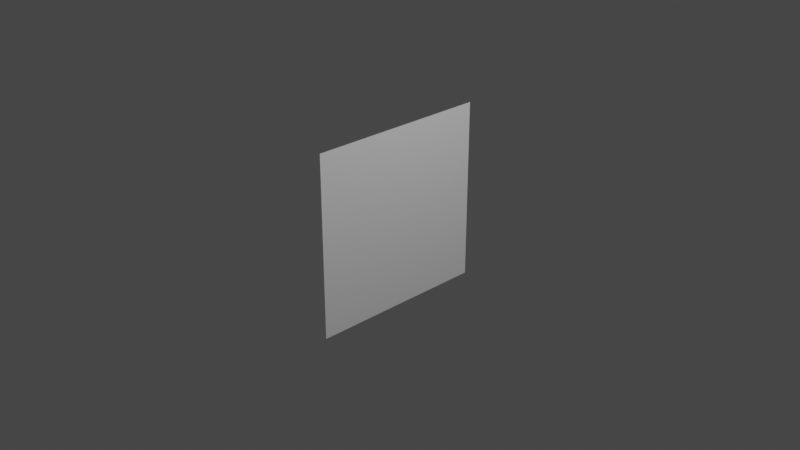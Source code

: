 # Source: flat_plane.blend  (saved by Blender 3.3.6; exported with 4.5.12 LTS)
import bpy
from mathutils import Matrix  # noqa: F401  (used for matrix-valued properties, if any)

bpy.ops.wm.read_factory_settings(use_empty=True)
scene = bpy.context.scene
scene.name = 'Scene'

# ---- collections
col_collection = bpy.data.collections.new('Collection'); scene.collection.children.link(col_collection)

# ---- materials (node trees are filled in below, after node groups)
mat_flatplanemat = bpy.data.materials.new('FlatPlaneMat')
mat_flatplanemat.use_transparent_shadow = False
mat_flatplanemat.roughness = 0.5

# ---- material node trees
mat_flatplanemat.use_nodes = True; mat_flatplanemat.node_tree.nodes.clear()
_N = mat_flatplanemat.node_tree.nodes; _L = mat_flatplanemat.node_tree.links
n0 = _N.new('ShaderNodeBsdfPrincipled'); n0.name = 'Principled BSDF'; n0.location = (10, 300)
n0.distribution = 'GGX'
n0.subsurface_method = 'RANDOM_WALK_SKIN'
n0.inputs[3].default_value = 1.45
n0.inputs[27].default_value = (0.0, 0.0, 0.0, 1.0)
n0.inputs[28].default_value = 1.0
n1 = _N.new('ShaderNodeOutputMaterial'); n1.name = 'Material Output'; n1.location = (300, 300)
n2 = _N.new('ShaderNodeNormalMap'); n2.name = 'Normal Map'; n2.location = (-300, -300)
n2.label = 'Normal/Map'
n2.inputs[0].default_value = 0.0
_L.new(n0.outputs[0], n1.inputs[0])
_L.new(n2.outputs[0], n0.inputs[5])
n1.is_active_output = True

# ---- world
world_world = bpy.data.worlds.new('World'); scene.world = world_world
world_world.color = (0.05088, 0.05088, 0.05088)
world_world.use_sun_shadow = False
world_world.sun_shadow_jitter_overblur = 0.0

# ---- cameras
cam_camera = bpy.data.cameras.new('Camera')
cam_camera.clip_end = 100.0
cam_camera.ortho_scale = 7.314

# ---- lights
light_light = bpy.data.lights.new('Light', 'POINT')
light_light.transmission_factor = 0.0
light_light.energy = 1000.0
light_light.shadow_soft_size = 0.1
light_light.shadow_maximum_resolution = 0.006
light_light.use_absolute_resolution = True

# ---- meshes
me_cube_001 = bpy.data.meshes.new('Cube.001')
me_cube_001.from_pydata([(0.0, 1.0, 1.0), (0.0, 1.0, -1.0), (0.0, -1.0, 1.0), (0.0, -1.0, -1.0)], [], [(1, 0, 2, 3)])
me_cube_001.polygons.foreach_set('use_smooth', [True] * 1)
_uv = me_cube_001.uv_layers.new(name='UVMap')
_uv.uv.foreach_set('vector', [1.0, 1.0, 0.0, 1.0, 0.0, 0.0, 1.0, 0.0])
me_cube_001.materials.append(mat_flatplanemat)
me_cube_001.update()
me_cube_001.normals_split_custom_set([tuple(v) for v in zip(*[iter([1.0, 0.0, 0.0, 1.0, 0.0, 0.0, 1.0, 0.0, 0.0, 1.0, 0.0, 0.0])] * 3)])

# ---- objects
ob_light = bpy.data.objects.new('Light', light_light)
ob_camera = bpy.data.objects.new('Camera', cam_camera)
ob_flatplane = bpy.data.objects.new('FlatPlane', me_cube_001)

# ---- transforms, parenting, visibility, modifiers, constraints
ob_light.location = (4.076, 1.005, 5.904)
ob_light.rotation_euler = (0.6503, 0.05522, 1.866)
ob_light.lock_rotations_4d = False
ob_light.empty_display_type = 'ARROWS'
ob_light.color = (0.0, 0.0, 0.0, 0.0)
ob_light.lineart.crease_threshold = 0.0
ob_camera.location = (7.359, -6.926, 4.958)
ob_camera.rotation_euler = (1.109, 0.0, 0.8149)
ob_camera.lock_rotations_4d = False
ob_camera.empty_display_type = 'ARROWS'
ob_camera.color = (0.0, 0.0, 0.0, 0.0)
ob_camera.display_type = 'WIRE'
ob_camera.lineart.crease_threshold = 0.0
ob_flatplane.location = (0.0, 0.0, 0.0)
ob_flatplane.rotation_euler = (-1.629e-07, 0.0, 0.0)
ob_flatplane.color = (0.8, 0.8, 0.8, 1.0)

# ---- collection membership
col_collection.objects.link(ob_light)
col_collection.objects.link(ob_camera)
col_collection.objects.link(ob_flatplane)

# ---- scene / render settings (as saved in the file)
scene.camera = ob_camera
scene.frame_start = 1; scene.frame_end = 250; scene.frame_set(1)
scene.render.engine = 'BLENDER_EEVEE_NEXT'
scene.cycles.sampling_pattern = 'TABULATED_SOBOL'
scene.cycles.use_light_tree = False
scene.view_settings.view_transform = 'Filmic'
bpy.context.view_layer.update()
